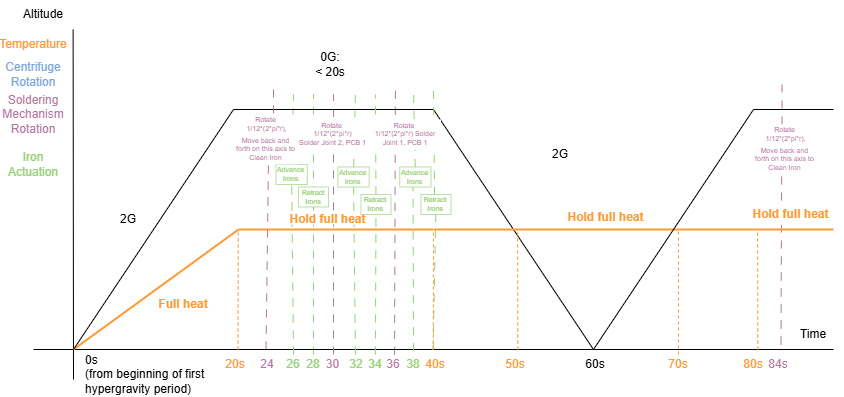

The diagram above was exported from draw.io. Its source (the exported page's mxGraphModel, read from the mxfile embedded in the PNG):
<mxGraphModel dx="2977" dy="-420" grid="1" gridSize="10" guides="1" tooltips="1" connect="1" arrows="1" fold="1" page="1" pageScale="1" pageWidth="850" pageHeight="1100" math="0" shadow="0">
  <root>
    <mxCell id="0" />
    <mxCell id="1" parent="0" />
    <mxCell id="lhnBYVg7aphVbnySSDk6-98" edge="1" parent="1" source="lhnBYVg7aphVbnySSDk6-97" style="endArrow=none;html=1;rounded=0;fontColor=#B5739D;strokeColor=#97D077;dashed=1;dashPattern=8 8;" value="">
      <mxGeometry height="50" relative="1" width="50" as="geometry">
        <mxPoint x="295" y="2805" as="sourcePoint" />
        <mxPoint x="295" y="2545" as="targetPoint" />
      </mxGeometry>
    </mxCell>
    <mxCell id="lhnBYVg7aphVbnySSDk6-99" edge="1" parent="1" style="endArrow=none;html=1;rounded=0;fontColor=#B5739D;strokeColor=#97D077;dashed=1;dashPattern=8 8;" value="">
      <mxGeometry height="50" relative="1" width="50" as="geometry">
        <mxPoint x="315" y="2805" as="sourcePoint" />
        <mxPoint x="315" y="2545" as="targetPoint" />
      </mxGeometry>
    </mxCell>
    <mxCell id="lhnBYVg7aphVbnySSDk6-76" edge="1" parent="1" source="lhnBYVg7aphVbnySSDk6-79" style="endArrow=none;html=1;rounded=0;fontColor=#B5739D;strokeColor=#B5739D;dashed=1;dashPattern=8 8;" value="">
      <mxGeometry height="50" relative="1" width="50" as="geometry">
        <mxPoint x="335" y="2805" as="sourcePoint" />
        <mxPoint x="335" y="2545" as="targetPoint" />
      </mxGeometry>
    </mxCell>
    <mxCell id="lhnBYVg7aphVbnySSDk6-80" edge="1" parent="1" style="endArrow=none;html=1;rounded=0;fontColor=#B5739D;strokeColor=#B5739D;dashed=1;dashPattern=8 8;exitX=0.434;exitY=0.01;exitDx=0;exitDy=0;exitPerimeter=0;" value="">
      <mxGeometry height="50" relative="1" width="50" as="geometry">
        <mxPoint x="396.03999999999996" y="2805.3" as="sourcePoint" />
        <mxPoint x="396.89" y="2540" as="targetPoint" />
      </mxGeometry>
    </mxCell>
    <mxCell id="lhnBYVg7aphVbnySSDk6-82" edge="1" parent="1" source="lhnBYVg7aphVbnySSDk6-49" style="endArrow=none;html=1;rounded=0;fontColor=#B5739D;strokeColor=#B5739D;dashed=1;dashPattern=8 8;exitX=1;exitY=0;exitDx=0;exitDy=0;" value="">
      <mxGeometry height="50" relative="1" width="50" as="geometry">
        <mxPoint x="275" y="2800" as="sourcePoint" />
        <mxPoint x="270" y="2610" as="targetPoint" />
      </mxGeometry>
    </mxCell>
    <mxCell id="lhnBYVg7aphVbnySSDk6-91" edge="1" parent="1" style="endArrow=none;html=1;rounded=0;fontColor=#B5739D;strokeColor=#B5739D;dashed=1;dashPattern=8 8;entryX=0.688;entryY=1.014;entryDx=0;entryDy=0;entryPerimeter=0;" value="">
      <mxGeometry height="50" relative="1" width="50" as="geometry">
        <mxPoint x="782.5" y="2795" as="sourcePoint" />
        <mxPoint x="783.1600000000001" y="2615.42" as="targetPoint" />
      </mxGeometry>
    </mxCell>
    <mxCell id="lhnBYVg7aphVbnySSDk6-39" edge="1" parent="1" style="endArrow=none;html=1;rounded=0;" value="">
      <mxGeometry height="50" relative="1" width="50" as="geometry">
        <mxPoint x="435" y="2560" as="sourcePoint" />
        <mxPoint x="595" y="2800" as="targetPoint" />
      </mxGeometry>
    </mxCell>
    <mxCell id="lhnBYVg7aphVbnySSDk6-40" parent="1" style="text;html=1;whiteSpace=wrap;strokeColor=none;fillColor=none;align=center;verticalAlign=middle;rounded=0;" value="0G:&lt;div&gt;&amp;lt; 20s&lt;/div&gt;" vertex="1">
      <mxGeometry height="30" width="80" x="292.5" y="2500" as="geometry" />
    </mxCell>
    <mxCell id="lhnBYVg7aphVbnySSDk6-41" parent="1" style="text;html=1;whiteSpace=wrap;strokeColor=none;fillColor=none;align=center;verticalAlign=middle;rounded=0;" value="2G" vertex="1">
      <mxGeometry height="30" width="80" x="90" y="2655" as="geometry" />
    </mxCell>
    <mxCell id="lhnBYVg7aphVbnySSDk6-42" parent="1" style="text;html=1;whiteSpace=wrap;strokeColor=none;fillColor=none;align=center;verticalAlign=middle;rounded=0;" value="2G" vertex="1">
      <mxGeometry height="30" width="80" x="522.5" y="2590" as="geometry" />
    </mxCell>
    <mxCell id="lhnBYVg7aphVbnySSDk6-43" edge="1" parent="1" style="endArrow=none;html=1;rounded=0;" value="">
      <mxGeometry height="50" relative="1" width="50" as="geometry">
        <mxPoint x="435" y="2560" as="sourcePoint" />
        <mxPoint x="235" y="2560" as="targetPoint" />
      </mxGeometry>
    </mxCell>
    <mxCell id="lhnBYVg7aphVbnySSDk6-44" edge="1" parent="1" style="endArrow=none;html=1;rounded=0;" value="">
      <mxGeometry height="50" relative="1" width="50" as="geometry">
        <mxPoint x="35" y="2800" as="sourcePoint" />
        <mxPoint x="835" y="2800" as="targetPoint" />
      </mxGeometry>
    </mxCell>
    <mxCell id="lhnBYVg7aphVbnySSDk6-46" edge="1" parent="1" style="endArrow=none;html=1;rounded=0;" value="">
      <mxGeometry height="50" relative="1" width="50" as="geometry">
        <mxPoint x="75" y="2830" as="sourcePoint" />
        <mxPoint x="74.62" y="2480" as="targetPoint" />
      </mxGeometry>
    </mxCell>
    <mxCell id="lhnBYVg7aphVbnySSDk6-47" parent="1" style="text;html=1;whiteSpace=wrap;strokeColor=none;fillColor=none;align=center;verticalAlign=middle;rounded=0;" value="Altitude" vertex="1">
      <mxGeometry height="30" width="60" x="15" y="2450" as="geometry" />
    </mxCell>
    <mxCell id="lhnBYVg7aphVbnySSDk6-48" parent="1" style="text;html=1;whiteSpace=wrap;strokeColor=none;fillColor=none;align=center;verticalAlign=middle;rounded=0;" value="Time" vertex="1">
      <mxGeometry height="30" width="60" x="785" y="2770" as="geometry" />
    </mxCell>
    <mxCell id="lhnBYVg7aphVbnySSDk6-49" parent="1" style="text;html=1;whiteSpace=wrap;strokeColor=none;fillColor=none;align=center;verticalAlign=middle;rounded=0;fontColor=#FF9933;" value="20s" vertex="1">
      <mxGeometry height="30" width="60" x="207.5" y="2800" as="geometry" />
    </mxCell>
    <mxCell id="lhnBYVg7aphVbnySSDk6-50" parent="1" style="text;html=1;whiteSpace=wrap;strokeColor=none;fillColor=none;align=center;verticalAlign=middle;rounded=0;fontColor=#FF9933;" value="40s" vertex="1">
      <mxGeometry height="30" width="60" x="407.5" y="2800" as="geometry" />
    </mxCell>
    <mxCell id="lhnBYVg7aphVbnySSDk6-51" parent="1" style="text;html=1;whiteSpace=wrap;strokeColor=none;fillColor=none;align=center;verticalAlign=middle;rounded=0;" value="60s" vertex="1">
      <mxGeometry height="30" width="60" x="567.5" y="2800" as="geometry" />
    </mxCell>
    <mxCell id="lhnBYVg7aphVbnySSDk6-52" parent="1" style="text;html=1;whiteSpace=wrap;strokeColor=none;fillColor=none;align=center;verticalAlign=middle;rounded=0;fontColor=#FF9933;" value="Temperature" vertex="1">
      <mxGeometry height="30" width="60" x="5" y="2480" as="geometry" />
    </mxCell>
    <mxCell id="lhnBYVg7aphVbnySSDk6-53" edge="1" parent="1" style="endArrow=none;html=1;rounded=0;fontColor=#FF9933;strokeColor=#FF9933;strokeWidth=2;" value="">
      <mxGeometry height="50" relative="1" width="50" as="geometry">
        <mxPoint x="75" y="2800" as="sourcePoint" />
        <mxPoint x="240" y="2680" as="targetPoint" />
      </mxGeometry>
    </mxCell>
    <mxCell id="lhnBYVg7aphVbnySSDk6-55" edge="1" parent="1" style="endArrow=none;html=1;rounded=0;fontColor=#FF9933;strokeColor=#FF9933;strokeWidth=2;" value="">
      <mxGeometry height="50" relative="1" width="50" as="geometry">
        <mxPoint x="240" y="2680" as="sourcePoint" />
        <mxPoint x="435" y="2680" as="targetPoint" />
      </mxGeometry>
    </mxCell>
    <mxCell id="lhnBYVg7aphVbnySSDk6-56" edge="1" parent="1" style="endArrow=none;html=1;rounded=0;fontColor=#FF9933;strokeColor=#FF9933;strokeWidth=2;" value="">
      <mxGeometry height="50" relative="1" width="50" as="geometry">
        <mxPoint x="435" y="2680" as="sourcePoint" />
        <mxPoint x="520" y="2680" as="targetPoint" />
      </mxGeometry>
    </mxCell>
    <mxCell id="lhnBYVg7aphVbnySSDk6-60" edge="1" parent="1" style="endArrow=none;html=1;rounded=0;" value="">
      <mxGeometry height="50" relative="1" width="50" as="geometry">
        <mxPoint x="835" y="2560" as="sourcePoint" />
        <mxPoint x="755" y="2560" as="targetPoint" />
      </mxGeometry>
    </mxCell>
    <mxCell id="lhnBYVg7aphVbnySSDk6-61" edge="1" parent="1" style="endArrow=none;html=1;rounded=0;fontColor=#FF9933;strokeColor=#FF9933;strokeWidth=2;" value="">
      <mxGeometry height="50" relative="1" width="50" as="geometry">
        <mxPoint x="680" y="2680" as="sourcePoint" />
        <mxPoint x="760" y="2680" as="targetPoint" />
      </mxGeometry>
    </mxCell>
    <mxCell id="lhnBYVg7aphVbnySSDk6-62" edge="1" parent="1" style="endArrow=none;html=1;rounded=0;fontColor=#FF9933;strokeColor=#FF9933;strokeWidth=2;" value="">
      <mxGeometry height="50" relative="1" width="50" as="geometry">
        <mxPoint x="520" y="2680" as="sourcePoint" />
        <mxPoint x="680" y="2680" as="targetPoint" />
      </mxGeometry>
    </mxCell>
    <mxCell id="lhnBYVg7aphVbnySSDk6-63" edge="1" parent="1" style="endArrow=none;html=1;rounded=0;fontColor=#FF9933;strokeColor=#FF9933;strokeWidth=2;" value="">
      <mxGeometry height="50" relative="1" width="50" as="geometry">
        <mxPoint x="760" y="2680" as="sourcePoint" />
        <mxPoint x="835" y="2680" as="targetPoint" />
      </mxGeometry>
    </mxCell>
    <mxCell id="lhnBYVg7aphVbnySSDk6-64" parent="1" style="text;html=1;whiteSpace=wrap;strokeColor=none;fillColor=none;align=center;verticalAlign=middle;rounded=0;fontColor=#FF9933;fontStyle=1" value="Full heat" vertex="1">
      <mxGeometry height="30" width="80" x="145" y="2740" as="geometry" />
    </mxCell>
    <mxCell id="lhnBYVg7aphVbnySSDk6-69" parent="1" style="text;html=1;whiteSpace=wrap;strokeColor=none;fillColor=default;align=center;verticalAlign=middle;rounded=0;fontColor=#FF9933;fontStyle=1" value="Hold full heat" vertex="1">
      <mxGeometry height="20" width="105" x="740" y="2655" as="geometry" />
    </mxCell>
    <mxCell id="lhnBYVg7aphVbnySSDk6-70" parent="1" style="text;html=1;whiteSpace=wrap;strokeColor=none;fillColor=none;align=center;verticalAlign=middle;rounded=0;fontColor=#7EA6E0;" value="Centrifuge Rotation" vertex="1">
      <mxGeometry height="30" width="60" x="5" y="2510" as="geometry" />
    </mxCell>
    <mxCell id="lhnBYVg7aphVbnySSDk6-71" parent="1" style="text;html=1;whiteSpace=wrap;strokeColor=none;fillColor=none;align=center;verticalAlign=middle;rounded=0;fontColor=#B5739D;" value="Soldering Mechanism Rotation" vertex="1">
      <mxGeometry height="30" width="60" x="5" y="2550" as="geometry" />
    </mxCell>
    <mxCell id="lhnBYVg7aphVbnySSDk6-72" parent="1" style="text;html=1;whiteSpace=wrap;strokeColor=none;fillColor=none;align=center;verticalAlign=middle;rounded=0;fontColor=#97D077;" value="Iron Actuation" vertex="1">
      <mxGeometry height="30" width="60" x="5" y="2600" as="geometry" />
    </mxCell>
    <mxCell id="lhnBYVg7aphVbnySSDk6-83" parent="1" style="text;html=1;whiteSpace=wrap;strokeColor=none;fillColor=none;align=center;verticalAlign=middle;rounded=0;fontColor=#B5739D;" value="24" vertex="1">
      <mxGeometry height="20" width="27.5" x="255" y="2805" as="geometry" />
    </mxCell>
    <mxCell id="lhnBYVg7aphVbnySSDk6-84" parent="1" style="text;html=1;whiteSpace=wrap;strokeColor=none;fillColor=none;align=center;verticalAlign=middle;rounded=0;fontColor=#B5739D;" value="30" vertex="1">
      <mxGeometry height="20" width="25" x="322.5" y="2805" as="geometry" />
    </mxCell>
    <mxCell id="lhnBYVg7aphVbnySSDk6-85" edge="1" parent="1" style="endArrow=none;html=1;rounded=0;fontColor=#B5739D;strokeColor=#B5739D;dashed=1;dashPattern=8 8;" value="">
      <mxGeometry height="50" relative="1" width="50" as="geometry">
        <Array as="points">
          <mxPoint x="275" y="2560" />
        </Array>
        <mxPoint x="275" y="2580" as="sourcePoint" />
        <mxPoint x="275" y="2540" as="targetPoint" />
      </mxGeometry>
    </mxCell>
    <mxCell id="lhnBYVg7aphVbnySSDk6-93" edge="1" parent="1" style="endArrow=none;html=1;rounded=0;fontColor=#B5739D;strokeColor=#B5739D;dashed=1;dashPattern=8 8;" value="">
      <mxGeometry height="50" relative="1" width="50" as="geometry">
        <mxPoint x="783.5" y="2575" as="sourcePoint" />
        <mxPoint x="783.5" y="2535" as="targetPoint" />
      </mxGeometry>
    </mxCell>
    <mxCell id="lhnBYVg7aphVbnySSDk6-95" parent="1" style="text;html=1;whiteSpace=wrap;strokeColor=none;fillColor=none;align=center;verticalAlign=middle;rounded=0;fontColor=#B5739D;" value="84s" vertex="1">
      <mxGeometry height="20" width="30" x="765" y="2805" as="geometry" />
    </mxCell>
    <mxCell id="lhnBYVg7aphVbnySSDk6-96" parent="1" style="text;html=1;whiteSpace=wrap;strokeColor=none;fillColor=none;align=center;verticalAlign=middle;rounded=0;fontColor=#FF9933;" value="80s" vertex="1">
      <mxGeometry height="30" width="30" x="740" y="2800" as="geometry" />
    </mxCell>
    <mxCell id="lhnBYVg7aphVbnySSDk6-100" edge="1" parent="1" source="lhnBYVg7aphVbnySSDk6-108" style="endArrow=none;html=1;rounded=0;fontColor=#B5739D;strokeColor=#97D077;dashed=1;dashPattern=8 8;" value="">
      <mxGeometry height="50" relative="1" width="50" as="geometry">
        <mxPoint x="356.90999999999997" y="2805" as="sourcePoint" />
        <mxPoint x="356.90999999999997" y="2545" as="targetPoint" />
      </mxGeometry>
    </mxCell>
    <mxCell id="lhnBYVg7aphVbnySSDk6-101" edge="1" parent="1" source="lhnBYVg7aphVbnySSDk6-107" style="endArrow=none;html=1;rounded=0;fontColor=#B5739D;strokeColor=#97D077;dashed=1;dashPattern=8 8;" value="">
      <mxGeometry height="50" relative="1" width="50" as="geometry">
        <mxPoint x="376.90999999999997" y="2805" as="sourcePoint" />
        <mxPoint x="376.90999999999997" y="2545" as="targetPoint" />
      </mxGeometry>
    </mxCell>
    <mxCell id="lhnBYVg7aphVbnySSDk6-102" parent="1" style="text;html=1;whiteSpace=wrap;strokeColor=#97D077;fillColor=default;align=center;verticalAlign=middle;rounded=0;fontColor=#97D077;fontSize=7;strokeWidth=0.5;" value="Retract Irons" vertex="1">
      <mxGeometry height="20" width="30" x="300" y="2637.5" as="geometry" />
    </mxCell>
    <mxCell id="lhnBYVg7aphVbnySSDk6-105" edge="1" parent="1" style="endArrow=none;html=1;rounded=0;fontColor=#B5739D;strokeColor=#B5739D;dashed=1;dashPattern=8 8;" target="lhnBYVg7aphVbnySSDk6-79" value="">
      <mxGeometry height="50" relative="1" width="50" as="geometry">
        <mxPoint x="335" y="2805" as="sourcePoint" />
        <mxPoint x="335" y="2545" as="targetPoint" />
      </mxGeometry>
    </mxCell>
    <mxCell id="lhnBYVg7aphVbnySSDk6-79" parent="1" style="text;html=1;whiteSpace=wrap;strokeColor=none;fillColor=default;align=center;verticalAlign=middle;rounded=0;fontColor=#B5739D;fontSize=7;" value="&lt;div&gt;Rotate&amp;nbsp;&lt;div&gt;1/12*(2*pi*r)&lt;/div&gt;&lt;/div&gt;Solder Joint 2, PCB 1" vertex="1">
      <mxGeometry height="35" width="75" x="297.5" y="2567.5" as="geometry" />
    </mxCell>
    <mxCell id="lhnBYVg7aphVbnySSDk6-106" edge="1" parent="1" style="endArrow=none;html=1;rounded=0;fontColor=#B5739D;strokeColor=#97D077;dashed=1;dashPattern=8 8;" target="lhnBYVg7aphVbnySSDk6-97" value="">
      <mxGeometry height="50" relative="1" width="50" as="geometry">
        <mxPoint x="295" y="2805" as="sourcePoint" />
        <mxPoint x="295" y="2545" as="targetPoint" />
      </mxGeometry>
    </mxCell>
    <mxCell id="lhnBYVg7aphVbnySSDk6-97" parent="1" style="text;html=1;whiteSpace=wrap;strokeColor=#97D077;fillColor=default;align=center;verticalAlign=middle;rounded=0;fontColor=#97D077;fontSize=7;strokeWidth=0.5;" value="Advance Irons" vertex="1">
      <mxGeometry height="20" width="31.25" x="277.5" y="2615" as="geometry" />
    </mxCell>
    <mxCell id="lhnBYVg7aphVbnySSDk6-109" edge="1" parent="1" style="endArrow=none;html=1;rounded=0;fontColor=#B5739D;strokeColor=#97D077;dashed=1;dashPattern=8 8;" target="lhnBYVg7aphVbnySSDk6-108" value="">
      <mxGeometry height="50" relative="1" width="50" as="geometry">
        <mxPoint x="356.90999999999997" y="2805" as="sourcePoint" />
        <mxPoint x="356.90999999999997" y="2545" as="targetPoint" />
      </mxGeometry>
    </mxCell>
    <mxCell id="lhnBYVg7aphVbnySSDk6-108" parent="1" style="text;html=1;whiteSpace=wrap;strokeColor=#97D077;fillColor=default;align=center;verticalAlign=middle;rounded=0;fontColor=#97D077;fontSize=7;strokeWidth=0.5;" value="Advance Irons" vertex="1">
      <mxGeometry height="20" width="31.25" x="339.38" y="2617.5" as="geometry" />
    </mxCell>
    <mxCell id="lhnBYVg7aphVbnySSDk6-65" parent="1" style="text;html=1;whiteSpace=wrap;strokeColor=none;fillColor=default;align=center;verticalAlign=middle;rounded=0;fontColor=#FF9933;fontStyle=1" value="Hold full heat" vertex="1">
      <mxGeometry height="10" width="105" x="277.5" y="2665" as="geometry" />
    </mxCell>
    <mxCell id="lhnBYVg7aphVbnySSDk6-110" edge="1" parent="1" source="lhnBYVg7aphVbnySSDk6-114" style="endArrow=none;html=1;rounded=0;fontColor=#B5739D;strokeColor=#97D077;dashed=1;dashPattern=8 8;" value="">
      <mxGeometry height="50" relative="1" width="50" as="geometry">
        <mxPoint x="426.90999999999997" y="2805" as="sourcePoint" />
        <mxPoint x="415" y="2540" as="targetPoint" />
      </mxGeometry>
    </mxCell>
    <mxCell id="lhnBYVg7aphVbnySSDk6-111" edge="1" parent="1" source="lhnBYVg7aphVbnySSDk6-112" style="endArrow=none;html=1;rounded=0;fontColor=#B5739D;strokeColor=#97D077;dashed=1;dashPattern=8 8;exitX=0.452;exitY=0.017;exitDx=0;exitDy=0;exitPerimeter=0;" value="">
      <mxGeometry height="50" relative="1" width="50" as="geometry">
        <mxPoint x="439.40999999999997" y="2805" as="sourcePoint" />
        <mxPoint x="435" y="2540" as="targetPoint" />
      </mxGeometry>
    </mxCell>
    <mxCell id="lhnBYVg7aphVbnySSDk6-113" edge="1" parent="1" source="lhnBYVg7aphVbnySSDk6-50" style="endArrow=none;html=1;rounded=0;fontColor=#B5739D;strokeColor=#97D077;dashed=1;dashPattern=8 8;exitX=0.126;exitY=0.059;exitDx=0;exitDy=0;exitPerimeter=0;" value="">
      <mxGeometry height="50" relative="1" width="50" as="geometry">
        <mxPoint x="416.90999999999997" y="2805" as="sourcePoint" />
        <mxPoint x="414.51583333333315" y="2635" as="targetPoint" />
      </mxGeometry>
    </mxCell>
    <mxCell id="lhnBYVg7aphVbnySSDk6-114" parent="1" style="text;html=1;whiteSpace=wrap;strokeColor=#97D077;fillColor=default;align=center;verticalAlign=middle;rounded=0;fontColor=#97D077;fontSize=7;strokeWidth=0.5;" value="Advance Irons" vertex="1">
      <mxGeometry height="20" width="31.25" x="401.25" y="2617.5" as="geometry" />
    </mxCell>
    <mxCell id="lhnBYVg7aphVbnySSDk6-87" parent="1" style="text;html=1;whiteSpace=wrap;strokeColor=none;fillColor=default;align=center;verticalAlign=middle;rounded=0;fontColor=#B5739D;fontSize=7;" value="&lt;div&gt;Rotate&amp;nbsp;&lt;div&gt;1/12*(2*pi*r),&lt;/div&gt;&lt;/div&gt;" vertex="1">
      <mxGeometry height="20" width="62.5" x="237.5" y="2565" as="geometry" />
    </mxCell>
    <mxCell id="lhnBYVg7aphVbnySSDk6-115" parent="1" style="text;html=1;whiteSpace=wrap;strokeColor=none;fillColor=none;align=center;verticalAlign=middle;rounded=0;fontColor=#97D077;" value="26" vertex="1">
      <mxGeometry height="20" width="20" x="285" y="2805" as="geometry" />
    </mxCell>
    <mxCell id="lhnBYVg7aphVbnySSDk6-116" parent="1" style="text;html=1;whiteSpace=wrap;strokeColor=none;fillColor=none;align=center;verticalAlign=middle;rounded=0;fontColor=#97D077;" value="28" vertex="1">
      <mxGeometry height="20" width="20" x="305" y="2805" as="geometry" />
    </mxCell>
    <mxCell id="lhnBYVg7aphVbnySSDk6-117" parent="1" style="text;html=1;whiteSpace=wrap;strokeColor=none;fillColor=none;align=center;verticalAlign=middle;rounded=0;fontColor=#97D077;" value="32" vertex="1">
      <mxGeometry height="20" width="20" x="348.13" y="2805" as="geometry" />
    </mxCell>
    <mxCell id="lhnBYVg7aphVbnySSDk6-118" parent="1" style="text;html=1;whiteSpace=wrap;strokeColor=none;fillColor=none;align=center;verticalAlign=middle;rounded=0;fontColor=#97D077;" value="34" vertex="1">
      <mxGeometry height="20" width="20" x="367.5" y="2805" as="geometry" />
    </mxCell>
    <mxCell id="lhnBYVg7aphVbnySSDk6-119" parent="1" style="text;html=1;whiteSpace=wrap;strokeColor=none;fillColor=none;align=center;verticalAlign=middle;rounded=0;fontColor=#97D077;" value="38" vertex="1">
      <mxGeometry height="20" width="20" x="405" y="2805" as="geometry" />
    </mxCell>
    <mxCell id="lhnBYVg7aphVbnySSDk6-122" parent="1" style="text;html=1;whiteSpace=wrap;strokeColor=none;fillColor=none;align=center;verticalAlign=middle;rounded=0;fontColor=#B5739D;" value="36" vertex="1">
      <mxGeometry height="20" width="20" x="385" y="2805" as="geometry" />
    </mxCell>
    <mxCell id="lhnBYVg7aphVbnySSDk6-123" edge="1" parent="1" style="endArrow=none;html=1;rounded=0;fontColor=#B5739D;strokeColor=#97D077;dashed=1;dashPattern=8 8;" target="lhnBYVg7aphVbnySSDk6-107" value="">
      <mxGeometry height="50" relative="1" width="50" as="geometry">
        <mxPoint x="376.90999999999997" y="2805" as="sourcePoint" />
        <mxPoint x="376.90999999999997" y="2545" as="targetPoint" />
      </mxGeometry>
    </mxCell>
    <mxCell id="lhnBYVg7aphVbnySSDk6-107" parent="1" style="text;html=1;whiteSpace=wrap;strokeColor=#97D077;fillColor=default;align=center;verticalAlign=middle;rounded=0;fontColor=#97D077;fontSize=7;strokeWidth=0.5;" value="Retract Irons" vertex="1">
      <mxGeometry height="20" width="30" x="362.5" y="2645" as="geometry" />
    </mxCell>
    <mxCell id="lhnBYVg7aphVbnySSDk6-124" edge="1" parent="1" source="lhnBYVg7aphVbnySSDk6-50" style="endArrow=none;html=1;rounded=0;fontColor=#B5739D;strokeColor=#97D077;dashed=1;dashPattern=8 8;exitX=0.452;exitY=0.017;exitDx=0;exitDy=0;exitPerimeter=0;" target="lhnBYVg7aphVbnySSDk6-112" value="">
      <mxGeometry height="50" relative="1" width="50" as="geometry">
        <mxPoint x="435" y="2801" as="sourcePoint" />
        <mxPoint x="435" y="2540" as="targetPoint" />
      </mxGeometry>
    </mxCell>
    <mxCell id="lhnBYVg7aphVbnySSDk6-112" parent="1" style="text;html=1;whiteSpace=wrap;strokeColor=#97D077;fillColor=default;align=center;verticalAlign=middle;rounded=0;fontColor=#97D077;fontSize=7;strokeWidth=0.5;" value="Retract Irons" vertex="1">
      <mxGeometry height="20" width="30" x="422.5" y="2645" as="geometry" />
    </mxCell>
    <mxCell id="lhnBYVg7aphVbnySSDk6-244" parent="1" style="text;html=1;whiteSpace=wrap;strokeColor=none;fillColor=none;align=center;verticalAlign=middle;rounded=0;fontColor=#FF9933;" value="50s" vertex="1">
      <mxGeometry height="30" width="60" x="487.5" y="2800" as="geometry" />
    </mxCell>
    <mxCell id="lhnBYVg7aphVbnySSDk6-245" parent="1" style="text;html=1;whiteSpace=wrap;strokeColor=none;fillColor=none;align=center;verticalAlign=middle;rounded=0;fontColor=#FF9933;" value="70s" vertex="1">
      <mxGeometry height="30" width="60" x="650" y="2800" as="geometry" />
    </mxCell>
    <mxCell id="lhnBYVg7aphVbnySSDk6-246" edge="1" parent="1" style="endArrow=none;dashed=1;html=1;rounded=0;strokeColor=#FF9933;" value="">
      <mxGeometry height="50" relative="1" width="50" as="geometry">
        <mxPoint x="519.38" y="2800" as="sourcePoint" />
        <mxPoint x="519" y="2680" as="targetPoint" />
      </mxGeometry>
    </mxCell>
    <mxCell id="lhnBYVg7aphVbnySSDk6-247" edge="1" parent="1" style="endArrow=none;dashed=1;html=1;rounded=0;strokeColor=#FF9933;" value="">
      <mxGeometry height="50" relative="1" width="50" as="geometry">
        <mxPoint x="680" y="2805" as="sourcePoint" />
        <mxPoint x="680" y="2680" as="targetPoint" />
      </mxGeometry>
    </mxCell>
    <mxCell id="lhnBYVg7aphVbnySSDk6-248" edge="1" parent="1" style="endArrow=none;dashed=1;html=1;rounded=0;strokeColor=#FF9933;" value="">
      <mxGeometry height="50" relative="1" width="50" as="geometry">
        <mxPoint x="759.38" y="2800" as="sourcePoint" />
        <mxPoint x="759" y="2680" as="targetPoint" />
      </mxGeometry>
    </mxCell>
    <mxCell id="lhnBYVg7aphVbnySSDk6-249" edge="1" parent="1" style="endArrow=none;dashed=1;html=1;rounded=0;strokeColor=#FF9933;" value="">
      <mxGeometry height="50" relative="1" width="50" as="geometry">
        <mxPoint x="434.77" y="2800" as="sourcePoint" />
        <mxPoint x="435" y="2680" as="targetPoint" />
      </mxGeometry>
    </mxCell>
    <mxCell id="lhnBYVg7aphVbnySSDk6-250" edge="1" parent="1" style="endArrow=none;dashed=1;html=1;rounded=0;strokeColor=#FF9933;" value="">
      <mxGeometry height="50" relative="1" width="50" as="geometry">
        <mxPoint x="239.53" y="2800" as="sourcePoint" />
        <mxPoint x="239.76000000000002" y="2680" as="targetPoint" />
      </mxGeometry>
    </mxCell>
    <mxCell id="lhnBYVg7aphVbnySSDk6-38" edge="1" parent="1" style="endArrow=none;html=1;rounded=0;" value="">
      <mxGeometry height="50" relative="1" width="50" as="geometry">
        <mxPoint x="75" y="2800" as="sourcePoint" />
        <mxPoint x="235" y="2560" as="targetPoint" />
      </mxGeometry>
    </mxCell>
    <mxCell id="lhnBYVg7aphVbnySSDk6-58" edge="1" parent="1" style="endArrow=none;html=1;rounded=0;" value="">
      <mxGeometry height="50" relative="1" width="50" as="geometry">
        <mxPoint x="595" y="2800" as="sourcePoint" />
        <mxPoint x="755" y="2560" as="targetPoint" />
      </mxGeometry>
    </mxCell>
    <mxCell id="V9b0chXj494yIeEMawnS-2" parent="1" style="text;html=1;whiteSpace=wrap;strokeColor=none;fillColor=default;align=center;verticalAlign=middle;rounded=0;fontColor=#B5739D;fontSize=7;" value="&lt;div&gt;&lt;span style=&quot;background-color: transparent; color: light-dark(rgb(181, 115, 157), rgb(166, 109, 145));&quot;&gt;Move back and forth on this axis to&lt;/span&gt;&lt;/div&gt;Clean Iron" vertex="1">
      <mxGeometry height="30" width="62.5" x="236.25" y="2585" as="geometry" />
    </mxCell>
    <mxCell id="V9b0chXj494yIeEMawnS-6" parent="1" style="text;html=1;whiteSpace=wrap;strokeColor=none;fillColor=none;align=left;verticalAlign=middle;rounded=0;" value="0s&lt;div&gt;(from beginning of first hypergravity period)&lt;/div&gt;" vertex="1">
      <mxGeometry height="30" width="140" x="85" y="2810" as="geometry" />
    </mxCell>
    <mxCell id="V9b0chXj494yIeEMawnS-21" parent="1" style="text;html=1;whiteSpace=wrap;strokeColor=none;fillColor=none;align=center;verticalAlign=middle;rounded=0;fontColor=#FF9933;fontStyle=1" value="Hold full heat" vertex="1">
      <mxGeometry height="15" width="105" x="555" y="2660" as="geometry" />
    </mxCell>
    <mxCell id="lhnBYVg7aphVbnySSDk6-78" parent="1" style="text;html=1;whiteSpace=wrap;strokeColor=none;fillColor=default;align=center;verticalAlign=middle;rounded=0;fontColor=#B5739D;fontSize=7;" value="Rotate&amp;nbsp;&lt;div&gt;1/12*(2*pi*r) Solder Joint 1, PCB 1&lt;/div&gt;" vertex="1">
      <mxGeometry height="30" width="70" x="372.5" y="2570" as="geometry" />
    </mxCell>
    <mxCell id="V9b0chXj494yIeEMawnS-27" parent="1" style="text;html=1;whiteSpace=wrap;strokeColor=none;fillColor=default;align=center;verticalAlign=middle;rounded=0;fontColor=#B5739D;fontSize=7;" value="&lt;div&gt;Rotate&amp;nbsp;&lt;div&gt;1/12*(2*pi*r),&lt;/div&gt;&lt;/div&gt;" vertex="1">
      <mxGeometry height="20" width="62.5" x="756.25" y="2575" as="geometry" />
    </mxCell>
    <mxCell id="V9b0chXj494yIeEMawnS-28" parent="1" style="text;html=1;whiteSpace=wrap;strokeColor=none;fillColor=default;align=center;verticalAlign=middle;rounded=0;fontColor=#B5739D;fontSize=7;" value="&lt;div&gt;&lt;span style=&quot;background-color: transparent; color: light-dark(rgb(181, 115, 157), rgb(166, 109, 145));&quot;&gt;Move back and forth on this axis to&lt;/span&gt;&lt;/div&gt;Clean Iron" vertex="1">
      <mxGeometry height="30" width="62.5" x="755" y="2595" as="geometry" />
    </mxCell>
  </root>
</mxGraphModel>